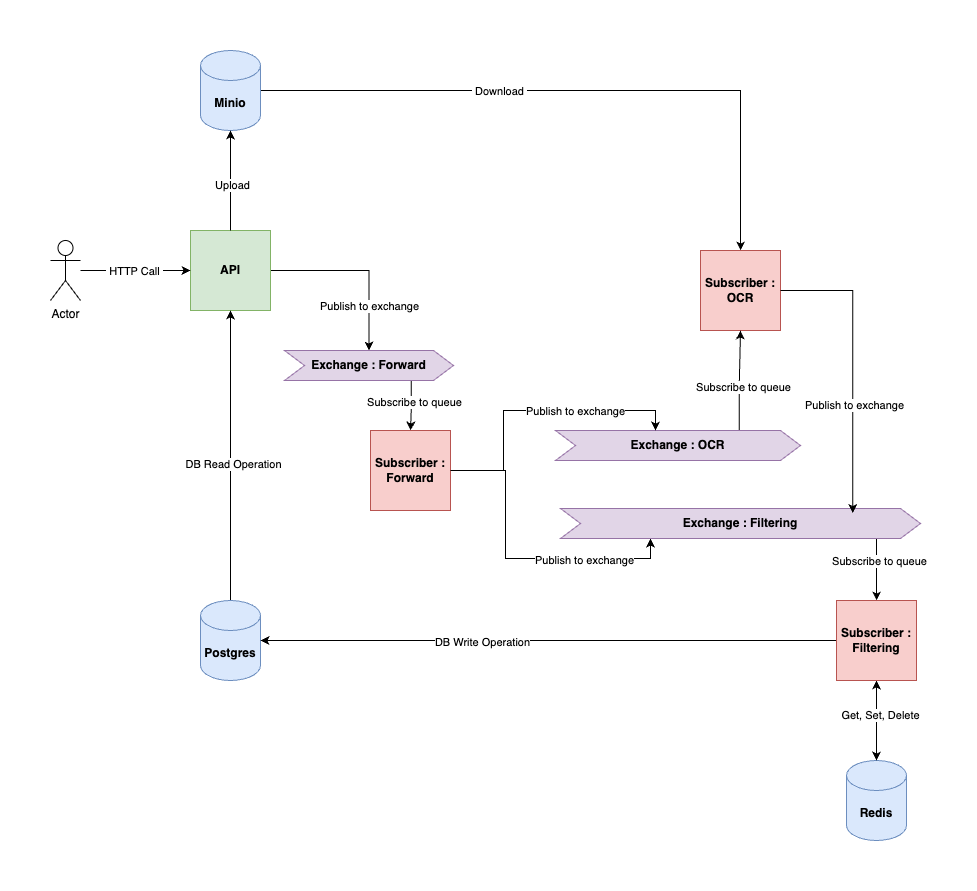

The diagram above was exported from draw.io. Its source (the exported page's mxGraphModel, read from the mxfile embedded in the PNG):
<mxGraphModel dx="2459" dy="1032" grid="1" gridSize="10" guides="1" tooltips="1" connect="1" arrows="1" fold="1" page="1" pageScale="1" pageWidth="827" pageHeight="1169" math="0" shadow="0">
  <root>
    <mxCell id="0" />
    <mxCell id="1" parent="0" />
    <mxCell id="BTN5KKjmBGgPSDSWbdo9-58" style="edgeStyle=orthogonalEdgeStyle;rounded=0;orthogonalLoop=1;jettySize=auto;html=1;entryX=0.5;entryY=0;entryDx=0;entryDy=0;" edge="1" parent="1" source="BTN5KKjmBGgPSDSWbdo9-1" target="BTN5KKjmBGgPSDSWbdo9-8">
      <mxGeometry relative="1" as="geometry" />
    </mxCell>
    <mxCell id="BTN5KKjmBGgPSDSWbdo9-59" value="Publish to exchange" style="edgeLabel;html=1;align=center;verticalAlign=middle;resizable=0;points=[];" vertex="1" connectable="0" parent="BTN5KKjmBGgPSDSWbdo9-58">
      <mxGeometry x="0.4972" relative="1" as="geometry">
        <mxPoint as="offset" />
      </mxGeometry>
    </mxCell>
    <mxCell id="BTN5KKjmBGgPSDSWbdo9-1" value="&lt;b&gt;API&lt;/b&gt;" style="whiteSpace=wrap;html=1;aspect=fixed;fillColor=#d5e8d4;strokeColor=#82b366;" vertex="1" parent="1">
      <mxGeometry x="-40" y="290" width="80" height="80" as="geometry" />
    </mxCell>
    <mxCell id="BTN5KKjmBGgPSDSWbdo9-17" style="edgeStyle=orthogonalEdgeStyle;rounded=0;orthogonalLoop=1;jettySize=auto;html=1;exitX=1;exitY=0.5;exitDx=0;exitDy=0;entryX=0.25;entryY=1;entryDx=0;entryDy=0;" edge="1" parent="1" source="BTN5KKjmBGgPSDSWbdo9-2" target="BTN5KKjmBGgPSDSWbdo9-6">
      <mxGeometry relative="1" as="geometry">
        <mxPoint x="270" y="670" as="targetPoint" />
      </mxGeometry>
    </mxCell>
    <mxCell id="BTN5KKjmBGgPSDSWbdo9-37" value="Publish to exchange" style="edgeLabel;html=1;align=center;verticalAlign=middle;resizable=0;points=[];" vertex="1" connectable="0" parent="BTN5KKjmBGgPSDSWbdo9-17">
      <mxGeometry x="0.4329" y="-1" relative="1" as="geometry">
        <mxPoint as="offset" />
      </mxGeometry>
    </mxCell>
    <mxCell id="BTN5KKjmBGgPSDSWbdo9-2" value="&lt;b&gt;Subscriber : Forward&lt;/b&gt;" style="whiteSpace=wrap;html=1;aspect=fixed;fillColor=#f8cecc;strokeColor=#b85450;" vertex="1" parent="1">
      <mxGeometry x="140" y="490" width="80" height="80" as="geometry" />
    </mxCell>
    <mxCell id="BTN5KKjmBGgPSDSWbdo9-3" value="&lt;b&gt;Subscriber : OCR&lt;/b&gt;" style="whiteSpace=wrap;html=1;aspect=fixed;fillColor=#f8cecc;strokeColor=#b85450;" vertex="1" parent="1">
      <mxGeometry x="470" y="310" width="80" height="80" as="geometry" />
    </mxCell>
    <mxCell id="BTN5KKjmBGgPSDSWbdo9-4" value="&lt;b&gt;Redis&lt;/b&gt;" style="shape=cylinder3;whiteSpace=wrap;html=1;boundedLbl=1;backgroundOutline=1;size=15;fillColor=#dae8fc;strokeColor=#6c8ebf;" vertex="1" parent="1">
      <mxGeometry x="616" y="820" width="60" height="80" as="geometry" />
    </mxCell>
    <mxCell id="BTN5KKjmBGgPSDSWbdo9-50" style="edgeStyle=orthogonalEdgeStyle;rounded=0;orthogonalLoop=1;jettySize=auto;html=1;exitX=0.5;exitY=0;exitDx=0;exitDy=0;exitPerimeter=0;entryX=0.5;entryY=1;entryDx=0;entryDy=0;" edge="1" parent="1" source="BTN5KKjmBGgPSDSWbdo9-5" target="BTN5KKjmBGgPSDSWbdo9-1">
      <mxGeometry relative="1" as="geometry" />
    </mxCell>
    <mxCell id="BTN5KKjmBGgPSDSWbdo9-60" value="DB Read Operation" style="edgeLabel;html=1;align=center;verticalAlign=middle;resizable=0;points=[];" vertex="1" connectable="0" parent="BTN5KKjmBGgPSDSWbdo9-50">
      <mxGeometry x="-0.0575" y="-2" relative="1" as="geometry">
        <mxPoint y="-1" as="offset" />
      </mxGeometry>
    </mxCell>
    <mxCell id="BTN5KKjmBGgPSDSWbdo9-5" value="&lt;b&gt;Postgres&lt;/b&gt;" style="shape=cylinder3;whiteSpace=wrap;html=1;boundedLbl=1;backgroundOutline=1;size=15;fillColor=#dae8fc;strokeColor=#6c8ebf;" vertex="1" parent="1">
      <mxGeometry x="-30" y="660" width="60" height="80" as="geometry" />
    </mxCell>
    <mxCell id="BTN5KKjmBGgPSDSWbdo9-21" style="edgeStyle=orthogonalEdgeStyle;rounded=0;orthogonalLoop=1;jettySize=auto;html=1;exitX=0.878;exitY=1;exitDx=0;exitDy=0;exitPerimeter=0;" edge="1" parent="1" source="BTN5KKjmBGgPSDSWbdo9-6" target="BTN5KKjmBGgPSDSWbdo9-20">
      <mxGeometry relative="1" as="geometry" />
    </mxCell>
    <mxCell id="BTN5KKjmBGgPSDSWbdo9-41" value="Subscribe to queue" style="edgeLabel;html=1;align=center;verticalAlign=middle;resizable=0;points=[];" vertex="1" connectable="0" parent="BTN5KKjmBGgPSDSWbdo9-21">
      <mxGeometry x="-0.2579" y="2" relative="1" as="geometry">
        <mxPoint as="offset" />
      </mxGeometry>
    </mxCell>
    <mxCell id="BTN5KKjmBGgPSDSWbdo9-6" value="&lt;b&gt;Exchange : Filtering&lt;/b&gt;" style="shape=step;perimeter=stepPerimeter;whiteSpace=wrap;html=1;fixedSize=1;fillColor=#e1d5e7;strokeColor=#9673a6;" vertex="1" parent="1">
      <mxGeometry x="330" y="568" width="360" height="30" as="geometry" />
    </mxCell>
    <mxCell id="BTN5KKjmBGgPSDSWbdo9-18" style="edgeStyle=orthogonalEdgeStyle;rounded=0;orthogonalLoop=1;jettySize=auto;html=1;exitX=0.75;exitY=0;exitDx=0;exitDy=0;entryX=0.5;entryY=1;entryDx=0;entryDy=0;" edge="1" parent="1" source="BTN5KKjmBGgPSDSWbdo9-7" target="BTN5KKjmBGgPSDSWbdo9-3">
      <mxGeometry relative="1" as="geometry">
        <mxPoint x="460" y="370" as="targetPoint" />
      </mxGeometry>
    </mxCell>
    <mxCell id="BTN5KKjmBGgPSDSWbdo9-38" value="Subscribe to queue" style="edgeLabel;html=1;align=center;verticalAlign=middle;resizable=0;points=[];" vertex="1" connectable="0" parent="BTN5KKjmBGgPSDSWbdo9-18">
      <mxGeometry x="-0.1394" y="-3" relative="1" as="geometry">
        <mxPoint as="offset" />
      </mxGeometry>
    </mxCell>
    <mxCell id="BTN5KKjmBGgPSDSWbdo9-7" value="&lt;b&gt;Exchange :&amp;nbsp;&lt;/b&gt;&lt;b&gt;OCR&lt;/b&gt;" style="shape=step;perimeter=stepPerimeter;whiteSpace=wrap;html=1;fixedSize=1;fillColor=#e1d5e7;strokeColor=#9673a6;" vertex="1" parent="1">
      <mxGeometry x="325" y="490" width="245" height="30" as="geometry" />
    </mxCell>
    <mxCell id="BTN5KKjmBGgPSDSWbdo9-12" style="edgeStyle=orthogonalEdgeStyle;rounded=0;orthogonalLoop=1;jettySize=auto;html=1;exitX=0.75;exitY=1;exitDx=0;exitDy=0;" edge="1" parent="1" source="BTN5KKjmBGgPSDSWbdo9-8" target="BTN5KKjmBGgPSDSWbdo9-2">
      <mxGeometry relative="1" as="geometry" />
    </mxCell>
    <mxCell id="BTN5KKjmBGgPSDSWbdo9-35" value="Subscribe to queue" style="edgeLabel;html=1;align=center;verticalAlign=middle;resizable=0;points=[];" vertex="1" connectable="0" parent="BTN5KKjmBGgPSDSWbdo9-12">
      <mxGeometry x="-0.1576" y="2" relative="1" as="geometry">
        <mxPoint as="offset" />
      </mxGeometry>
    </mxCell>
    <mxCell id="BTN5KKjmBGgPSDSWbdo9-8" value="&lt;b&gt;Exchange :&amp;nbsp;&lt;/b&gt;&lt;b&gt;Forward&lt;/b&gt;" style="shape=step;perimeter=stepPerimeter;whiteSpace=wrap;html=1;fixedSize=1;fillColor=#e1d5e7;strokeColor=#9673a6;" vertex="1" parent="1">
      <mxGeometry x="54" y="410" width="169" height="30" as="geometry" />
    </mxCell>
    <mxCell id="BTN5KKjmBGgPSDSWbdo9-16" style="edgeStyle=orthogonalEdgeStyle;rounded=0;orthogonalLoop=1;jettySize=auto;html=1;exitX=1;exitY=0.5;exitDx=0;exitDy=0;" edge="1" parent="1" source="BTN5KKjmBGgPSDSWbdo9-2">
      <mxGeometry relative="1" as="geometry">
        <mxPoint x="425" y="490" as="targetPoint" />
        <Array as="points">
          <mxPoint x="273" y="530" />
          <mxPoint x="273" y="470" />
          <mxPoint x="425" y="470" />
        </Array>
      </mxGeometry>
    </mxCell>
    <mxCell id="BTN5KKjmBGgPSDSWbdo9-36" value="Publish to exchange" style="edgeLabel;html=1;align=center;verticalAlign=middle;resizable=0;points=[];" vertex="1" connectable="0" parent="BTN5KKjmBGgPSDSWbdo9-16">
      <mxGeometry x="0.2933" relative="1" as="geometry">
        <mxPoint as="offset" />
      </mxGeometry>
    </mxCell>
    <mxCell id="BTN5KKjmBGgPSDSWbdo9-23" style="edgeStyle=orthogonalEdgeStyle;rounded=0;orthogonalLoop=1;jettySize=auto;html=1;exitX=0;exitY=0.5;exitDx=0;exitDy=0;" edge="1" parent="1" source="BTN5KKjmBGgPSDSWbdo9-20" target="BTN5KKjmBGgPSDSWbdo9-5">
      <mxGeometry relative="1" as="geometry" />
    </mxCell>
    <mxCell id="BTN5KKjmBGgPSDSWbdo9-42" value="DB Write Operation" style="edgeLabel;html=1;align=center;verticalAlign=middle;resizable=0;points=[];" vertex="1" connectable="0" parent="BTN5KKjmBGgPSDSWbdo9-23">
      <mxGeometry x="0.2335" y="1" relative="1" as="geometry">
        <mxPoint as="offset" />
      </mxGeometry>
    </mxCell>
    <mxCell id="BTN5KKjmBGgPSDSWbdo9-24" style="edgeStyle=orthogonalEdgeStyle;rounded=0;orthogonalLoop=1;jettySize=auto;html=1;exitX=0.5;exitY=1;exitDx=0;exitDy=0;startArrow=classic;startFill=1;" edge="1" parent="1" source="BTN5KKjmBGgPSDSWbdo9-20" target="BTN5KKjmBGgPSDSWbdo9-4">
      <mxGeometry relative="1" as="geometry" />
    </mxCell>
    <mxCell id="BTN5KKjmBGgPSDSWbdo9-43" value="Get, Set, Delete" style="edgeLabel;html=1;align=center;verticalAlign=middle;resizable=0;points=[];" vertex="1" connectable="0" parent="BTN5KKjmBGgPSDSWbdo9-24">
      <mxGeometry x="-0.1393" y="3" relative="1" as="geometry">
        <mxPoint as="offset" />
      </mxGeometry>
    </mxCell>
    <mxCell id="BTN5KKjmBGgPSDSWbdo9-20" value="&lt;b&gt;Subscriber : Filtering&lt;/b&gt;" style="whiteSpace=wrap;html=1;aspect=fixed;fillColor=#f8cecc;strokeColor=#b85450;" vertex="1" parent="1">
      <mxGeometry x="606" y="660" width="80" height="80" as="geometry" />
    </mxCell>
    <mxCell id="BTN5KKjmBGgPSDSWbdo9-55" style="edgeStyle=orthogonalEdgeStyle;rounded=0;orthogonalLoop=1;jettySize=auto;html=1;entryX=0;entryY=0.5;entryDx=0;entryDy=0;" edge="1" parent="1" source="BTN5KKjmBGgPSDSWbdo9-27" target="BTN5KKjmBGgPSDSWbdo9-1">
      <mxGeometry relative="1" as="geometry" />
    </mxCell>
    <mxCell id="BTN5KKjmBGgPSDSWbdo9-56" value="&amp;nbsp;HTTP Call&amp;nbsp;" style="edgeLabel;html=1;align=center;verticalAlign=middle;resizable=0;points=[];" vertex="1" connectable="0" parent="BTN5KKjmBGgPSDSWbdo9-55">
      <mxGeometry x="0.1114" y="-5" relative="1" as="geometry">
        <mxPoint x="-8" y="-5" as="offset" />
      </mxGeometry>
    </mxCell>
    <mxCell id="BTN5KKjmBGgPSDSWbdo9-27" value="Actor" style="shape=umlActor;verticalLabelPosition=bottom;verticalAlign=top;html=1;outlineConnect=0;" vertex="1" parent="1">
      <mxGeometry x="-180" y="300" width="30" height="60" as="geometry" />
    </mxCell>
    <mxCell id="BTN5KKjmBGgPSDSWbdo9-46" style="edgeStyle=orthogonalEdgeStyle;rounded=0;orthogonalLoop=1;jettySize=auto;html=1;exitX=1;exitY=0.5;exitDx=0;exitDy=0;exitPerimeter=0;" edge="1" parent="1" source="BTN5KKjmBGgPSDSWbdo9-33" target="BTN5KKjmBGgPSDSWbdo9-3">
      <mxGeometry relative="1" as="geometry" />
    </mxCell>
    <mxCell id="BTN5KKjmBGgPSDSWbdo9-48" value="&amp;nbsp;Download&amp;nbsp;" style="edgeLabel;html=1;align=center;verticalAlign=middle;resizable=0;points=[];" vertex="1" connectable="0" parent="BTN5KKjmBGgPSDSWbdo9-46">
      <mxGeometry x="-0.0523" y="-1" relative="1" as="geometry">
        <mxPoint x="-64" y="-1" as="offset" />
      </mxGeometry>
    </mxCell>
    <mxCell id="BTN5KKjmBGgPSDSWbdo9-33" value="&lt;b&gt;Minio&lt;/b&gt;" style="shape=cylinder3;whiteSpace=wrap;html=1;boundedLbl=1;backgroundOutline=1;size=15;fillColor=#dae8fc;strokeColor=#6c8ebf;" vertex="1" parent="1">
      <mxGeometry x="-30" y="110" width="60" height="80" as="geometry" />
    </mxCell>
    <mxCell id="BTN5KKjmBGgPSDSWbdo9-45" style="edgeStyle=orthogonalEdgeStyle;rounded=0;orthogonalLoop=1;jettySize=auto;html=1;exitX=0.5;exitY=0;exitDx=0;exitDy=0;entryX=0.5;entryY=1;entryDx=0;entryDy=0;entryPerimeter=0;" edge="1" parent="1" source="BTN5KKjmBGgPSDSWbdo9-1" target="BTN5KKjmBGgPSDSWbdo9-33">
      <mxGeometry relative="1" as="geometry" />
    </mxCell>
    <mxCell id="BTN5KKjmBGgPSDSWbdo9-47" value="&amp;nbsp;Upload&amp;nbsp;" style="edgeLabel;html=1;align=center;verticalAlign=middle;resizable=0;points=[];" vertex="1" connectable="0" parent="BTN5KKjmBGgPSDSWbdo9-45">
      <mxGeometry x="-0.0841" y="-1" relative="1" as="geometry">
        <mxPoint as="offset" />
      </mxGeometry>
    </mxCell>
    <mxCell id="BTN5KKjmBGgPSDSWbdo9-51" style="edgeStyle=orthogonalEdgeStyle;rounded=0;orthogonalLoop=1;jettySize=auto;html=1;entryX=0.812;entryY=0.154;entryDx=0;entryDy=0;entryPerimeter=0;" edge="1" parent="1" source="BTN5KKjmBGgPSDSWbdo9-3" target="BTN5KKjmBGgPSDSWbdo9-6">
      <mxGeometry relative="1" as="geometry">
        <Array as="points">
          <mxPoint x="622" y="350" />
        </Array>
      </mxGeometry>
    </mxCell>
    <mxCell id="BTN5KKjmBGgPSDSWbdo9-52" value="Publish to exchange" style="edgeLabel;html=1;align=center;verticalAlign=middle;resizable=0;points=[];" vertex="1" connectable="0" parent="BTN5KKjmBGgPSDSWbdo9-51">
      <mxGeometry x="0.2624" y="1" relative="1" as="geometry">
        <mxPoint as="offset" />
      </mxGeometry>
    </mxCell>
  </root>
</mxGraphModel>